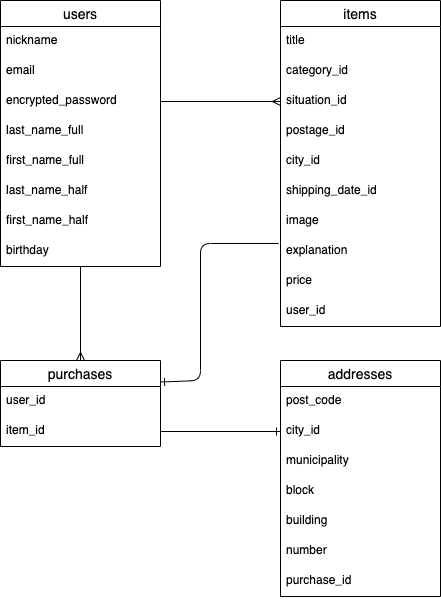

The diagram above was exported from draw.io. Its source (the exported page's mxGraphModel, read from the mxfile embedded in the PNG):
<mxGraphModel dx="728" dy="680" grid="1" gridSize="10" guides="1" tooltips="1" connect="1" arrows="1" fold="1" page="1" pageScale="1" pageWidth="827" pageHeight="1169" math="0" shadow="0">
  <root>
    <mxCell id="0" />
    <mxCell id="1" parent="0" />
    <mxCell id="62" style="edgeStyle=none;html=1;entryX=0.5;entryY=0;entryDx=0;entryDy=0;endArrow=ERmany;endFill=0;" parent="1" source="2" target="58" edge="1">
      <mxGeometry relative="1" as="geometry" />
    </mxCell>
    <mxCell id="2" value="users" style="swimlane;fontStyle=0;childLayout=stackLayout;horizontal=1;startSize=26;horizontalStack=0;resizeParent=1;resizeParentMax=0;resizeLast=0;collapsible=1;marginBottom=0;align=center;fontSize=14;" parent="1" vertex="1">
      <mxGeometry x="40" y="40" width="160" height="266" as="geometry" />
    </mxCell>
    <mxCell id="3" value="nickname" style="text;strokeColor=none;fillColor=none;spacingLeft=4;spacingRight=4;overflow=hidden;rotatable=0;points=[[0,0.5],[1,0.5]];portConstraint=eastwest;fontSize=12;" parent="2" vertex="1">
      <mxGeometry y="26" width="160" height="30" as="geometry" />
    </mxCell>
    <mxCell id="4" value="email" style="text;strokeColor=none;fillColor=none;spacingLeft=4;spacingRight=4;overflow=hidden;rotatable=0;points=[[0,0.5],[1,0.5]];portConstraint=eastwest;fontSize=12;" parent="2" vertex="1">
      <mxGeometry y="56" width="160" height="30" as="geometry" />
    </mxCell>
    <mxCell id="5" value="encrypted_password" style="text;strokeColor=none;fillColor=none;spacingLeft=4;spacingRight=4;overflow=hidden;rotatable=0;points=[[0,0.5],[1,0.5]];portConstraint=eastwest;fontSize=12;" parent="2" vertex="1">
      <mxGeometry y="86" width="160" height="30" as="geometry" />
    </mxCell>
    <mxCell id="6" value="last_name_full" style="text;strokeColor=none;fillColor=none;spacingLeft=4;spacingRight=4;overflow=hidden;rotatable=0;points=[[0,0.5],[1,0.5]];portConstraint=eastwest;fontSize=12;" parent="2" vertex="1">
      <mxGeometry y="116" width="160" height="30" as="geometry" />
    </mxCell>
    <mxCell id="9" value="first_name_full" style="text;strokeColor=none;fillColor=none;spacingLeft=4;spacingRight=4;overflow=hidden;rotatable=0;points=[[0,0.5],[1,0.5]];portConstraint=eastwest;fontSize=12;" parent="2" vertex="1">
      <mxGeometry y="146" width="160" height="30" as="geometry" />
    </mxCell>
    <mxCell id="8" value="last_name_half" style="text;strokeColor=none;fillColor=none;spacingLeft=4;spacingRight=4;overflow=hidden;rotatable=0;points=[[0,0.5],[1,0.5]];portConstraint=eastwest;fontSize=12;" parent="2" vertex="1">
      <mxGeometry y="176" width="160" height="30" as="geometry" />
    </mxCell>
    <mxCell id="38" style="text;strokeColor=none;fillColor=none;spacingLeft=4;spacingRight=4;overflow=hidden;rotatable=0;points=[[0,0.5],[1,0.5]];portConstraint=eastwest;fontSize=12;" parent="2" vertex="1">
      <mxGeometry y="206" width="160" height="30" as="geometry" />
    </mxCell>
    <mxCell id="39" value="birthday" style="text;strokeColor=none;fillColor=none;spacingLeft=4;spacingRight=4;overflow=hidden;rotatable=0;points=[[0,0.5],[1,0.5]];portConstraint=eastwest;fontSize=12;" parent="2" vertex="1">
      <mxGeometry y="236" width="160" height="30" as="geometry" />
    </mxCell>
    <mxCell id="7" value="first_name_half" style="text;strokeColor=none;fillColor=none;spacingLeft=4;spacingRight=4;overflow=hidden;rotatable=0;points=[[0,0.5],[1,0.5]];portConstraint=eastwest;fontSize=12;" parent="1" vertex="1">
      <mxGeometry x="40" y="246" width="160" height="30" as="geometry" />
    </mxCell>
    <mxCell id="10" value="items" style="swimlane;fontStyle=0;childLayout=stackLayout;horizontal=1;startSize=26;horizontalStack=0;resizeParent=1;resizeParentMax=0;resizeLast=0;collapsible=1;marginBottom=0;align=center;fontSize=14;" parent="1" vertex="1">
      <mxGeometry x="320" y="40" width="160" height="326" as="geometry" />
    </mxCell>
    <mxCell id="11" value="title" style="text;strokeColor=none;fillColor=none;spacingLeft=4;spacingRight=4;overflow=hidden;rotatable=0;points=[[0,0.5],[1,0.5]];portConstraint=eastwest;fontSize=12;" parent="10" vertex="1">
      <mxGeometry y="26" width="160" height="30" as="geometry" />
    </mxCell>
    <mxCell id="12" value="category_id" style="text;strokeColor=none;fillColor=none;spacingLeft=4;spacingRight=4;overflow=hidden;rotatable=0;points=[[0,0.5],[1,0.5]];portConstraint=eastwest;fontSize=12;" parent="10" vertex="1">
      <mxGeometry y="56" width="160" height="30" as="geometry" />
    </mxCell>
    <mxCell id="13" value="situation_id" style="text;strokeColor=none;fillColor=none;spacingLeft=4;spacingRight=4;overflow=hidden;rotatable=0;points=[[0,0.5],[1,0.5]];portConstraint=eastwest;fontSize=12;" parent="10" vertex="1">
      <mxGeometry y="86" width="160" height="30" as="geometry" />
    </mxCell>
    <mxCell id="16" value="postage_id" style="text;strokeColor=none;fillColor=none;spacingLeft=4;spacingRight=4;overflow=hidden;rotatable=0;points=[[0,0.5],[1,0.5]];portConstraint=eastwest;fontSize=12;" parent="10" vertex="1">
      <mxGeometry y="116" width="160" height="30" as="geometry" />
    </mxCell>
    <mxCell id="15" value="city_id" style="text;strokeColor=none;fillColor=none;spacingLeft=4;spacingRight=4;overflow=hidden;rotatable=0;points=[[0,0.5],[1,0.5]];portConstraint=eastwest;fontSize=12;" parent="10" vertex="1">
      <mxGeometry y="146" width="160" height="30" as="geometry" />
    </mxCell>
    <mxCell id="14" value="shipping_date_id" style="text;strokeColor=none;fillColor=none;spacingLeft=4;spacingRight=4;overflow=hidden;rotatable=0;points=[[0,0.5],[1,0.5]];portConstraint=eastwest;fontSize=12;" parent="10" vertex="1">
      <mxGeometry y="176" width="160" height="30" as="geometry" />
    </mxCell>
    <mxCell id="22" value="image" style="text;strokeColor=none;fillColor=none;spacingLeft=4;spacingRight=4;overflow=hidden;rotatable=0;points=[[0,0.5],[1,0.5]];portConstraint=eastwest;fontSize=12;" parent="10" vertex="1">
      <mxGeometry y="206" width="160" height="30" as="geometry" />
    </mxCell>
    <mxCell id="26" value="explanation" style="text;strokeColor=none;fillColor=none;spacingLeft=4;spacingRight=4;overflow=hidden;rotatable=0;points=[[0,0.5],[1,0.5]];portConstraint=eastwest;fontSize=12;" parent="10" vertex="1">
      <mxGeometry y="236" width="160" height="30" as="geometry" />
    </mxCell>
    <mxCell id="27" value="price" style="text;strokeColor=none;fillColor=none;spacingLeft=4;spacingRight=4;overflow=hidden;rotatable=0;points=[[0,0.5],[1,0.5]];portConstraint=eastwest;fontSize=12;" parent="10" vertex="1">
      <mxGeometry y="266" width="160" height="30" as="geometry" />
    </mxCell>
    <mxCell id="28" value="user_id" style="text;strokeColor=none;fillColor=none;spacingLeft=4;spacingRight=4;overflow=hidden;rotatable=0;points=[[0,0.5],[1,0.5]];portConstraint=eastwest;fontSize=12;" parent="10" vertex="1">
      <mxGeometry y="296" width="160" height="30" as="geometry" />
    </mxCell>
    <mxCell id="17" style="edgeStyle=none;html=1;entryX=0;entryY=0.5;entryDx=0;entryDy=0;rounded=1;endArrow=ERmany;endFill=0;" parent="1" source="5" target="13" edge="1">
      <mxGeometry relative="1" as="geometry" />
    </mxCell>
    <mxCell id="29" value="addresses" style="swimlane;fontStyle=0;childLayout=stackLayout;horizontal=1;startSize=26;horizontalStack=0;resizeParent=1;resizeParentMax=0;resizeLast=0;collapsible=1;marginBottom=0;align=center;fontSize=14;" parent="1" vertex="1">
      <mxGeometry x="320" y="400" width="160" height="236" as="geometry" />
    </mxCell>
    <mxCell id="30" value="post_code" style="text;strokeColor=none;fillColor=none;spacingLeft=4;spacingRight=4;overflow=hidden;rotatable=0;points=[[0,0.5],[1,0.5]];portConstraint=eastwest;fontSize=12;" parent="29" vertex="1">
      <mxGeometry y="26" width="160" height="30" as="geometry" />
    </mxCell>
    <mxCell id="31" value="city_id" style="text;strokeColor=none;fillColor=none;spacingLeft=4;spacingRight=4;overflow=hidden;rotatable=0;points=[[0,0.5],[1,0.5]];portConstraint=eastwest;fontSize=12;" parent="29" vertex="1">
      <mxGeometry y="56" width="160" height="30" as="geometry" />
    </mxCell>
    <mxCell id="32" value="municipality" style="text;strokeColor=none;fillColor=none;spacingLeft=4;spacingRight=4;overflow=hidden;rotatable=0;points=[[0,0.5],[1,0.5]];portConstraint=eastwest;fontSize=12;" parent="29" vertex="1">
      <mxGeometry y="86" width="160" height="30" as="geometry" />
    </mxCell>
    <mxCell id="33" value="block" style="text;strokeColor=none;fillColor=none;spacingLeft=4;spacingRight=4;overflow=hidden;rotatable=0;points=[[0,0.5],[1,0.5]];portConstraint=eastwest;fontSize=12;" parent="29" vertex="1">
      <mxGeometry y="116" width="160" height="30" as="geometry" />
    </mxCell>
    <mxCell id="34" value="building" style="text;strokeColor=none;fillColor=none;spacingLeft=4;spacingRight=4;overflow=hidden;rotatable=0;points=[[0,0.5],[1,0.5]];portConstraint=eastwest;fontSize=12;" parent="29" vertex="1">
      <mxGeometry y="146" width="160" height="30" as="geometry" />
    </mxCell>
    <mxCell id="35" value="number" style="text;strokeColor=none;fillColor=none;spacingLeft=4;spacingRight=4;overflow=hidden;rotatable=0;points=[[0,0.5],[1,0.5]];portConstraint=eastwest;fontSize=12;" parent="29" vertex="1">
      <mxGeometry y="176" width="160" height="30" as="geometry" />
    </mxCell>
    <mxCell id="64" value="purchase_id" style="text;strokeColor=none;fillColor=none;spacingLeft=4;spacingRight=4;overflow=hidden;rotatable=0;points=[[0,0.5],[1,0.5]];portConstraint=eastwest;fontSize=12;" parent="29" vertex="1">
      <mxGeometry y="206" width="160" height="30" as="geometry" />
    </mxCell>
    <mxCell id="63" style="edgeStyle=none;html=1;endArrow=ERone;endFill=0;entryX=0;entryY=0.5;entryDx=0;entryDy=0;exitX=1;exitY=0.5;exitDx=0;exitDy=0;" parent="1" source="60" target="31" edge="1">
      <mxGeometry relative="1" as="geometry">
        <mxPoint x="200" y="521.01" as="sourcePoint" />
        <mxPoint x="320" y="458" as="targetPoint" />
      </mxGeometry>
    </mxCell>
    <mxCell id="58" value="purchases" style="swimlane;fontStyle=0;childLayout=stackLayout;horizontal=1;startSize=26;horizontalStack=0;resizeParent=1;resizeParentMax=0;resizeLast=0;collapsible=1;marginBottom=0;align=center;fontSize=14;" parent="1" vertex="1">
      <mxGeometry x="40" y="400" width="160" height="86" as="geometry" />
    </mxCell>
    <mxCell id="59" value="user_id" style="text;strokeColor=none;fillColor=none;spacingLeft=4;spacingRight=4;overflow=hidden;rotatable=0;points=[[0,0.5],[1,0.5]];portConstraint=eastwest;fontSize=12;" parent="58" vertex="1">
      <mxGeometry y="26" width="160" height="30" as="geometry" />
    </mxCell>
    <mxCell id="60" value="item_id" style="text;strokeColor=none;fillColor=none;spacingLeft=4;spacingRight=4;overflow=hidden;rotatable=0;points=[[0,0.5],[1,0.5]];portConstraint=eastwest;fontSize=12;" parent="58" vertex="1">
      <mxGeometry y="56" width="160" height="30" as="geometry" />
    </mxCell>
    <mxCell id="67" style="edgeStyle=none;html=1;endArrow=ERone;endFill=0;exitX=-0.012;exitY=0.233;exitDx=0;exitDy=0;exitPerimeter=0;entryX=1;entryY=0.25;entryDx=0;entryDy=0;" parent="1" source="26" target="58" edge="1">
      <mxGeometry relative="1" as="geometry">
        <mxPoint x="200" y="380" as="targetPoint" />
        <Array as="points">
          <mxPoint x="240" y="283" />
          <mxPoint x="240" y="420" />
        </Array>
      </mxGeometry>
    </mxCell>
  </root>
</mxGraphModel>